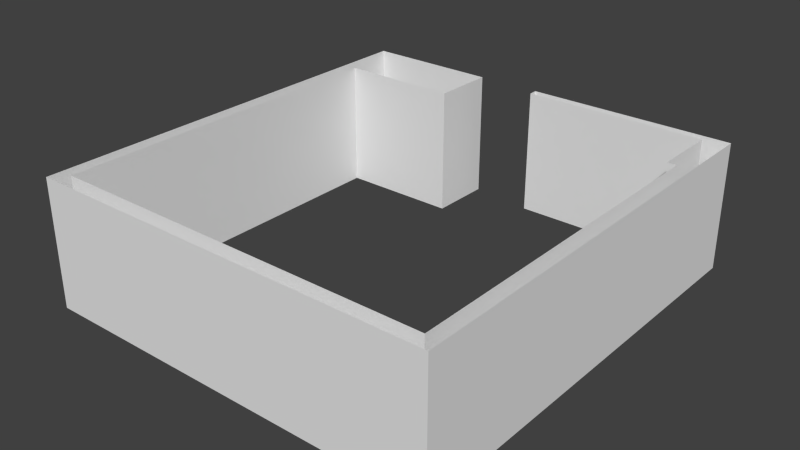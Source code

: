 # Source: ComputingRoom.blend  (saved by Blender 2.69.0; exported with 4.5.12 LTS)
import bpy
from mathutils import Matrix  # noqa: F401  (used for matrix-valued properties, if any)

bpy.ops.wm.read_factory_settings(use_empty=True)
scene = bpy.context.scene
scene.name = 'Scene'

# ---- collections
col_collection_1 = bpy.data.collections.new('Collection 1'); scene.collection.children.link(col_collection_1)

# ---- materials (node trees are filled in below, after node groups)
mat_material = bpy.data.materials.new('Material')
mat_material.alpha_threshold = 0.0
mat_material.use_transparent_shadow = False
mat_material.roughness = 0.5
mat_material.line_color = (0.0, 0.0, 0.0, 1.0)

# ---- material node trees

# ---- world
world_world = bpy.data.worlds.new('World'); scene.world = world_world
world_world.color = (0.05088, 0.05088, 0.05088)
world_world.use_sun_shadow = False
world_world.sun_shadow_jitter_overblur = 0.0
world_world.cycles.sampling_method = 'MANUAL'
world_world.cycles.sample_map_resolution = 256

# ---- meshes
me_cube = bpy.data.meshes.new('Cube')
me_cube.from_pydata([(1.0, -1.0, -1.0), (-1.0, -1.0, -1.0), (1.0, -1.0, 1.0), (-1.0, -1.0, 1.0), (0.9292, -0.9333, -1.0), (0.9292, -0.9333, 1.0), (0.9292, 0.6588, -1.0), (0.9292, 0.6588, 1.0), (0.9292, 0.6588, -1.0), (0.9292, 0.6588, 1.0), (1.0, 1.002, -1.0), (1.0, 1.002, 1.0), (0.8833, 0.6588, -1.0), (0.8833, 0.6588, 1.0), (-0.9292, -0.9333, -0.9923), (-0.9292, -0.9333, 1.008), (-1.0, 1.0, -1.0), (-1.0, 1.0, 1.0), (-0.9292, 0.7068, 1.008), (-0.9292, 0.7068, -0.9923), (-0.3407, 0.9991, -0.9987), (-0.3407, 0.9991, 1.001), (-0.3417, 0.7051, 1.008), (-0.3417, 0.7051, -0.9923), (0.8833, 0.9627, -1.0), (0.8833, 0.9627, 1.0), (-0.02292, 1.002, -1.0), (-0.02292, 1.002, 1.0), (-0.02292, 0.9628, -1.0), (-0.02292, 0.9628, 1.0)], [(8, 6), (7, 9)], [(1, 0, 2, 3), (4, 5, 7, 6), (0, 10, 11, 2), (8, 9, 13, 12), (14, 15, 5, 4), (3, 17, 16, 1), (14, 19, 18, 15), (18, 19, 23, 22), (22, 23, 20, 21), (17, 21, 20, 16), (24, 25, 29, 28), (13, 25, 24, 12), (28, 29, 27, 26), (10, 26, 27, 11)])
me_cube.materials.append(mat_material)
me_cube.use_remesh_preserve_volume = False
me_cube.use_remesh_preserve_attributes = False
me_cube.use_mirror_vertex_groups = False
me_cube.update()

# ---- objects
ob_cube = bpy.data.objects.new('Cube', me_cube)

# ---- transforms, parenting, visibility, modifiers, constraints
ob_cube.location = (0.0, 0.0, 1.5)
ob_cube.scale = (4.8, 5.1, 1.5)
ob_cube.lock_rotations_4d = False
ob_cube.empty_display_type = 'ARROWS'
ob_cube.lineart.crease_threshold = 0.0

# ---- collection membership
col_collection_1.objects.link(ob_cube)

# ---- scene / render settings (as saved in the file)
scene.frame_start = 1; scene.frame_end = 250; scene.frame_set(108)
scene.render.engine = 'BLENDER_EEVEE_NEXT'
scene.render.image_settings.compression = 90
scene.render.resolution_percentage = 50
scene.render.dither_intensity = 0.0
scene.cycles.use_denoising = False
scene.cycles.samples = 10
scene.cycles.sampling_pattern = 'TABULATED_SOBOL'
scene.cycles.light_sampling_threshold = 0.0
scene.cycles.use_adaptive_sampling = False
scene.cycles.use_light_tree = False
scene.cycles.blur_glossy = 0.0
scene.cycles.volume_bounces = 1
scene.cycles.pixel_filter_type = 'GAUSSIAN'
scene.cycles.sample_clamp_indirect = 0.0
scene.view_settings.view_transform = 'Standard'
bpy.context.view_layer.update()

# ---- added for rendering (the .blend has no active camera and no usable light): camera, sun
cam_auto = bpy.data.cameras.new('AutoCamera')
cam_auto.lens = 50.0
cam_auto.sensor_width = 36.0
cam_auto.clip_end = 1000.0
ob_auto_camera = bpy.data.objects.new('AutoCamera', cam_auto)
scene.collection.objects.link(ob_auto_camera)
ob_auto_camera.location = (13.2625, -15.91, 12.1158)
ob_auto_camera.rotation_euler = (1.09748, -7.21219e-08, 0.694738)
scene.camera = ob_auto_camera
light_auto_sun = bpy.data.lights.new('AutoSun', 'SUN')
light_auto_sun.energy = 3.0
light_auto_sun.angle = 0.0523599
ob_auto_sun = bpy.data.objects.new('AutoSun', light_auto_sun)
scene.collection.objects.link(ob_auto_sun)
ob_auto_sun.rotation_euler = (0.872665, 0.174533, 0.523599)
bpy.context.view_layer.update()
